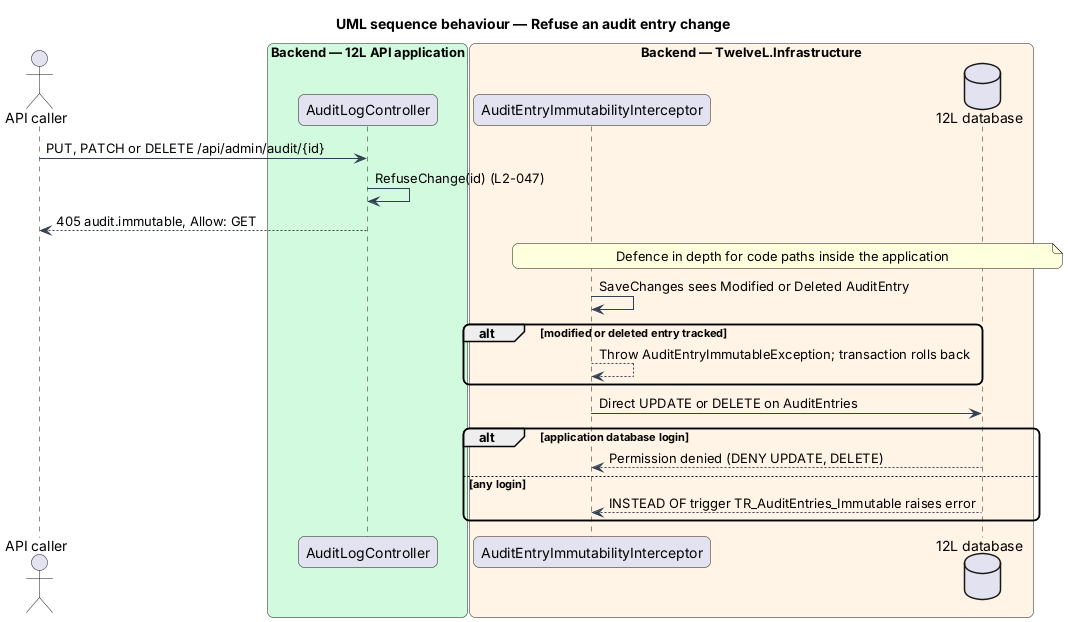

The diagram above was rendered by PlantUML. Its source (embedded in the PNG):
@startuml
title UML sequence behaviour — Refuse an audit entry change
skinparam backgroundColor #FFFFFF
skinparam shadowing false
skinparam roundcorner 12
skinparam defaultFontName Arial
skinparam ArrowColor #344054
actor "API caller" as actor
box "Backend — 12L API application" #D1FADF
  participant "AuditLogController" as controller
end box
box "Backend — TwelveL.Infrastructure" #FFF4E5
  participant "AuditEntryImmutabilityInterceptor" as guard
  database "12L database" as db
end box
actor -> controller : PUT, PATCH or DELETE /api/admin/audit/{id}
controller -> controller : RefuseChange(id) (L2-047)
controller --> actor : 405 audit.immutable, Allow: GET
note over guard, db : Defence in depth for code paths inside the application
guard -> guard : SaveChanges sees Modified or Deleted AuditEntry
alt modified or deleted entry tracked
  guard --> guard : Throw AuditEntryImmutableException; transaction rolls back
end
guard -> db : Direct UPDATE or DELETE on AuditEntries
alt application database login
  db --> guard : Permission denied (DENY UPDATE, DELETE)
else any login
  db --> guard : INSTEAD OF trigger TR_AuditEntries_Immutable raises error
end
@enduml